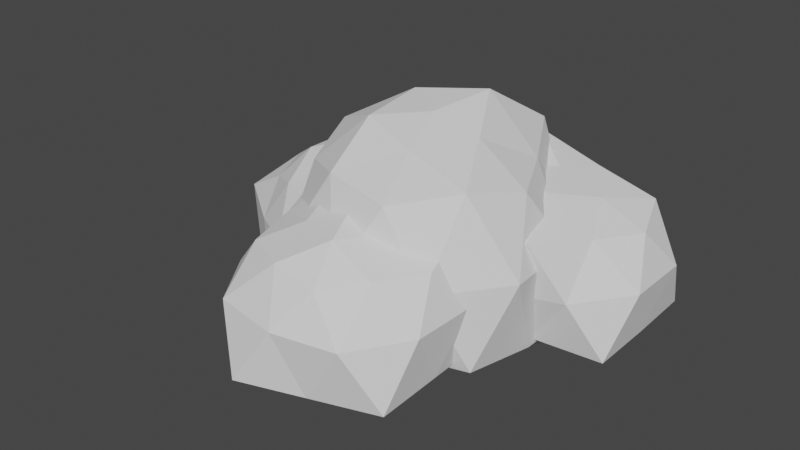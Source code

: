 # Source: Bush1.blend  (saved by Blender 2.93.21; exported with 4.5.12 LTS)
import bpy
from mathutils import Matrix  # noqa: F401  (used for matrix-valued properties, if any)

bpy.ops.wm.read_factory_settings(use_empty=True)
scene = bpy.context.scene
scene.name = 'Scene'

# ---- collections
col_collection = bpy.data.collections.new('Collection'); scene.collection.children.link(col_collection)

# ---- world
world_world = bpy.data.worlds.new('World'); scene.world = world_world
world_world.use_nodes = True; world_world.node_tree.nodes.clear()
_N = world_world.node_tree.nodes; _L = world_world.node_tree.links
n0 = _N.new('ShaderNodeOutputWorld'); n0.name = 'World Output'; n0.location = (300, 300)
n1 = _N.new('ShaderNodeBackground'); n1.name = 'Background'; n1.location = (10, 300)
n1.inputs[0].default_value = (0.05088, 0.05088, 0.05088, 1.0)
_L.new(n1.outputs[0], n0.inputs[0])
n0.is_active_output = True
world_world.color = (0.05088, 0.05088, 0.05088)
world_world.use_sun_shadow = False
world_world.sun_shadow_jitter_overblur = 0.0

# ---- meshes
me_icosphere_004 = bpy.data.meshes.new('Icosphere.004')
me_icosphere_004.from_pydata([(-0.001356, 0.0008803, -0.5905), (0.6618, -0.4807, -0.408), (-0.2176, -0.667, -0.3505), (-0.8197, -0.00198, -0.4116), (-0.2728, 0.8411, -0.4423), (0.7236, 0.5257, -0.4472), (0.225, -0.6938, 0.3535), (-0.5406, -0.3988, 0.3205), (-0.5535, 0.3977, 0.3363), (0.2523, 0.77, 0.4026), (0.6512, -0.001192, 0.319), (0.0007208, 0.004281, 0.5614), (-0.1258, -0.3519, -0.5788), (0.298, -0.209, -0.5253), (0.2059, -0.617, -0.4004), (0.7236, 0.0, -0.4472), (0.3127, 0.2286, -0.5303), (-0.3755, -0.003776, -0.5527), (-0.5854, -0.4253, -0.4472), (-0.1101, 0.3631, -0.5472), (-0.5224, 0.3864, -0.4075), (0.2236, 0.6882, -0.4472), (0.809, -0.2629, 0.0), (0.7763, 0.2522, -3.658e-07), (0.0, -0.8506, 0.0), (0.4958, -0.682, 0.0001234), (-0.809, -0.2629, 0.0), (-0.4997, -0.6877, -2.976e-09), (-0.4559, 0.6372, -0.00251), (-0.7291, 0.2356, 0.001077), (0.5, 0.6882, 0.0), (0.0, 0.8506, 0.0), (0.536, -0.3957, 0.4012), (-0.1986, -0.63, 0.3911), (-0.6624, -0.005103, 0.4033), (-0.192, 0.6121, 0.387), (0.4769, 0.3648, 0.3456), (0.1059, -0.3273, 0.4801), (0.3329, -0.005761, 0.506), (-0.2787, -0.218, 0.541), (-0.2946, 0.2096, 0.5723), (0.1249, 0.3712, 0.6087)], [], [(0, 13, 12), (1, 13, 15), (0, 12, 17), (0, 17, 19), (0, 19, 16), (1, 15, 22), (2, 14, 24), (3, 18, 26), (4, 20, 28), (5, 21, 30), (1, 22, 25), (2, 24, 27), (3, 26, 29), (4, 28, 31), (5, 30, 23), (6, 32, 37), (7, 33, 39), (8, 34, 40), (9, 35, 41), (10, 36, 38), (38, 41, 11), (38, 36, 41), (36, 9, 41), (41, 40, 11), (41, 35, 40), (35, 8, 40), (40, 39, 11), (40, 34, 39), (34, 7, 39), (39, 37, 11), (39, 33, 37), (33, 6, 37), (37, 38, 11), (37, 32, 38), (32, 10, 38), (23, 36, 10), (23, 30, 36), (30, 9, 36), (31, 35, 9), (31, 28, 35), (28, 8, 35), (29, 34, 8), (29, 26, 34), (26, 7, 34), (27, 33, 7), (27, 24, 33), (24, 6, 33), (25, 32, 6), (25, 22, 32), (22, 10, 32), (30, 31, 9), (30, 21, 31), (21, 4, 31), (28, 29, 8), (28, 20, 29), (20, 3, 29), (26, 27, 7), (26, 18, 27), (18, 2, 27), (24, 25, 6), (24, 14, 25), (14, 1, 25), (22, 23, 10), (22, 15, 23), (15, 5, 23), (16, 21, 5), (16, 19, 21), (19, 4, 21), (19, 20, 4), (19, 17, 20), (17, 3, 20), (17, 18, 3), (17, 12, 18), (12, 2, 18), (15, 16, 5), (15, 13, 16), (13, 0, 16), (12, 14, 2), (12, 13, 14), (13, 1, 14)])
_uv = me_icosphere_004.uv_layers.new(name='UVMap')
_uv.uv.foreach_set('vector', [0.1818, 0.0, 0.2273, 0.07873, 0.1364, 0.07873, 0.2727, 0.1575, 0.3182, 0.07873, 0.3636, 0.1575, 0.9091, 0.0, 0.9545, 0.07873, 0.8636, 0.07873, 0.7273, 0.0, 0.7727, 0.07873, 0.6818, 0.07873, 0.5455, 0.0, 0.5909, 0.07873, 0.5, 0.07873, 0.2727, 0.1575, 0.3636, 0.1575, 0.3182, 0.2362, 0.09091, 0.1575, 0.1818, 0.1575, 0.1364, 0.2362, 0.8182, 0.1575, 0.9091, 0.1575, 0.8636, 0.2362, 0.6364, 0.1575, 0.7273, 0.1575, 0.6818, 0.2362, 0.4545, 0.1575, 0.5455, 0.1575, 0.5, 0.2362, 0.2727, 0.1575, 0.3182, 0.2362, 0.2273, 0.2362, 0.09091, 0.1575, 0.1364, 0.2362, 0.04546, 0.2362, 0.8182, 0.1575, 0.8636, 0.2362, 0.7727, 0.2362, 0.6364, 0.1575, 0.6818, 0.2362, 0.5909, 0.2362, 0.4545, 0.1575, 0.5, 0.2362, 0.4091, 0.2362, 0.1818, 0.3149, 0.2727, 0.3149, 0.2273, 0.3937, 0.0, 0.3149, 0.09091, 0.3149, 0.04546, 0.3937, 0.7273, 0.3149, 0.8182, 0.3149, 0.7727, 0.3937, 0.5455, 0.3149, 0.6364, 0.3149, 0.5909, 0.3937, 0.3636, 0.3149, 0.4545, 0.3149, 0.4091, 0.3937, 0.4091, 0.3937, 0.5, 0.3937, 0.4545, 0.4724, 0.4091, 0.3937, 0.4545, 0.3149, 0.5, 0.3937, 0.4545, 0.3149, 0.5455, 0.3149, 0.5, 0.3937, 0.5909, 0.3937, 0.6818, 0.3937, 0.6364, 0.4724, 0.5909, 0.3937, 0.6364, 0.3149, 0.6818, 0.3937, 0.6364, 0.3149, 0.7273, 0.3149, 0.6818, 0.3937, 0.7727, 0.3937, 0.8636, 0.3937, 0.8182, 0.4724, 0.7727, 0.3937, 0.8182, 0.3149, 0.8636, 0.3937, 0.8182, 0.3149, 0.9091, 0.3149, 0.8636, 0.3937, 0.04546, 0.3937, 0.1364, 0.3937, 0.09091, 0.4724, 0.04546, 0.3937, 0.09091, 0.3149, 0.1364, 0.3937, 0.09091, 0.3149, 0.1818, 0.3149, 0.1364, 0.3937, 0.2273, 0.3937, 0.3182, 0.3937, 0.2727, 0.4724, 0.2273, 0.3937, 0.2727, 0.3149, 0.3182, 0.3937, 0.2727, 0.3149, 0.3636, 0.3149, 0.3182, 0.3937, 0.4091, 0.2362, 0.4545, 0.3149, 0.3636, 0.3149, 0.4091, 0.2362, 0.5, 0.2362, 0.4545, 0.3149, 0.5, 0.2362, 0.5455, 0.3149, 0.4545, 0.3149, 0.5909, 0.2362, 0.6364, 0.3149, 0.5455, 0.3149, 0.5909, 0.2362, 0.6818, 0.2362, 0.6364, 0.3149, 0.6818, 0.2362, 0.7273, 0.3149, 0.6364, 0.3149, 0.7727, 0.2362, 0.8182, 0.3149, 0.7273, 0.3149, 0.7727, 0.2362, 0.8636, 0.2362, 0.8182, 0.3149, 0.8636, 0.2362, 0.9091, 0.3149, 0.8182, 0.3149, 0.04546, 0.2362, 0.09091, 0.3149, 0.0, 0.3149, 0.04546, 0.2362, 0.1364, 0.2362, 0.09091, 0.3149, 0.1364, 0.2362, 0.1818, 0.3149, 0.09091, 0.3149, 0.2273, 0.2362, 0.2727, 0.3149, 0.1818, 0.3149, 0.2273, 0.2362, 0.3182, 0.2362, 0.2727, 0.3149, 0.3182, 0.2362, 0.3636, 0.3149, 0.2727, 0.3149, 0.5, 0.2362, 0.5909, 0.2362, 0.5455, 0.3149, 0.5, 0.2362, 0.5455, 0.1575, 0.5909, 0.2362, 0.5455, 0.1575, 0.6364, 0.1575, 0.5909, 0.2362, 0.6818, 0.2362, 0.7727, 0.2362, 0.7273, 0.3149, 0.6818, 0.2362, 0.7273, 0.1575, 0.7727, 0.2362, 0.7273, 0.1575, 0.8182, 0.1575, 0.7727, 0.2362, 0.8636, 0.2362, 0.9545, 0.2362, 0.9091, 0.3149, 0.8636, 0.2362, 0.9091, 0.1575, 0.9545, 0.2362, 0.9091, 0.1575, 1.0, 0.1575, 0.9545, 0.2362, 0.1364, 0.2362, 0.2273, 0.2362, 0.1818, 0.3149, 0.1364, 0.2362, 0.1818, 0.1575, 0.2273, 0.2362, 0.1818, 0.1575, 0.2727, 0.1575, 0.2273, 0.2362, 0.3182, 0.2362, 0.4091, 0.2362, 0.3636, 0.3149, 0.3182, 0.2362, 0.3636, 0.1575, 0.4091, 0.2362, 0.3636, 0.1575, 0.4545, 0.1575, 0.4091, 0.2362, 0.5, 0.07873, 0.5455, 0.1575, 0.4545, 0.1575, 0.5, 0.07873, 0.5909, 0.07873, 0.5455, 0.1575, 0.5909, 0.07873, 0.6364, 0.1575, 0.5455, 0.1575, 0.6818, 0.07873, 0.7273, 0.1575, 0.6364, 0.1575, 0.6818, 0.07873, 0.7727, 0.07873, 0.7273, 0.1575, 0.7727, 0.07873, 0.8182, 0.1575, 0.7273, 0.1575, 0.8636, 0.07873, 0.9091, 0.1575, 0.8182, 0.1575, 0.8636, 0.07873, 0.9545, 0.07873, 0.9091, 0.1575, 0.9545, 0.07873, 1.0, 0.1575, 0.9091, 0.1575, 0.3636, 0.1575, 0.4091, 0.07873, 0.4545, 0.1575, 0.3636, 0.1575, 0.3182, 0.07873, 0.4091, 0.07873, 0.3182, 0.07873, 0.3636, 0.0, 0.4091, 0.07873, 0.1364, 0.07873, 0.1818, 0.1575, 0.09091, 0.1575, 0.1364, 0.07873, 0.2273, 0.07873, 0.1818, 0.1575, 0.2273, 0.07873, 0.2727, 0.1575, 0.1818, 0.1575])
me_icosphere_004.use_remesh_fix_poles = True
me_icosphere_004.use_remesh_preserve_attributes = False
me_icosphere_004.update()
me_icosphere_005 = bpy.data.meshes.new('Icosphere.005')
me_icosphere_005.from_pydata([(0.01117, 0.007625, -0.6079), (0.7236, -0.5257, -0.4472), (-0.2227, -0.701, -0.3867), (-0.7543, -0.002249, -0.3776), (-0.2481, 0.7698, -0.4161), (0.689, 0.5006, -0.4243), (0.2159, -0.6146, 0.3199), (-0.4412, -0.3293, 0.2059), (-0.4578, 0.3448, 0.2262), (0.2408, 0.7126, 0.3653), (0.8889, 0.0001625, 0.4435), (0.03871, 0.01219, 0.5296), (-0.1021, -0.3375, -0.4938), (0.3194, -0.2262, -0.5323), (0.2206, -0.6777, -0.4413), (0.7236, 0.0, -0.4472), (0.3125, 0.2113, -0.544), (-0.3531, 0.003928, -0.5056), (-0.5854, -0.4253, -0.4472), (-0.1114, 0.3697, -0.5655), (-0.5612, 0.4052, -0.4346), (0.198, 0.5737, -0.3605), (0.8042, -0.2611, -0.0002883), (0.809, 0.2629, 0.0), (0.005123, -0.7986, -0.01472), (0.5, -0.6882, 0.0), (-0.809, -0.2629, 0.0), (-0.3938, -0.5588, -0.05635), (-0.3921, 0.5428, -0.05107), (-0.8016, 0.2596, -0.002536), (0.5, 0.6882, 0.0), (0.001287, 0.7251, -0.01432), (0.497, -0.315, 0.3048), (-0.1524, -0.5153, 0.2947), (-0.5232, -0.01295, 0.2679), (-0.1778, 0.5839, 0.3536), (0.5496, 0.3927, 0.4101), (0.1375, -0.2849, 0.4662), (0.3808, 0.02174, 0.4767), (-0.2298, -0.183, 0.4567), (-0.2287, 0.1849, 0.4517), (0.1321, 0.353, 0.5401)], [], [(0, 13, 12), (1, 13, 15), (0, 12, 17), (0, 17, 19), (0, 19, 16), (1, 15, 22), (2, 14, 24), (3, 18, 26), (4, 20, 28), (5, 21, 30), (1, 22, 25), (2, 24, 27), (3, 26, 29), (4, 28, 31), (5, 30, 23), (6, 32, 37), (7, 33, 39), (8, 34, 40), (9, 35, 41), (10, 36, 38), (38, 41, 11), (38, 36, 41), (36, 9, 41), (41, 40, 11), (41, 35, 40), (35, 8, 40), (40, 39, 11), (40, 34, 39), (34, 7, 39), (39, 37, 11), (39, 33, 37), (33, 6, 37), (37, 38, 11), (37, 32, 38), (32, 10, 38), (23, 36, 10), (23, 30, 36), (30, 9, 36), (31, 35, 9), (31, 28, 35), (28, 8, 35), (29, 34, 8), (29, 26, 34), (26, 7, 34), (27, 33, 7), (27, 24, 33), (24, 6, 33), (25, 32, 6), (25, 22, 32), (22, 10, 32), (30, 31, 9), (30, 21, 31), (21, 4, 31), (28, 29, 8), (28, 20, 29), (20, 3, 29), (26, 27, 7), (26, 18, 27), (18, 2, 27), (24, 25, 6), (24, 14, 25), (14, 1, 25), (22, 23, 10), (22, 15, 23), (15, 5, 23), (16, 21, 5), (16, 19, 21), (19, 4, 21), (19, 20, 4), (19, 17, 20), (17, 3, 20), (17, 18, 3), (17, 12, 18), (12, 2, 18), (15, 16, 5), (15, 13, 16), (13, 0, 16), (12, 14, 2), (12, 13, 14), (13, 1, 14)])
_uv = me_icosphere_005.uv_layers.new(name='UVMap')
_uv.uv.foreach_set('vector', [0.1818, 0.0, 0.2273, 0.07873, 0.1364, 0.07873, 0.2727, 0.1575, 0.3182, 0.07873, 0.3636, 0.1575, 0.9091, 0.0, 0.9545, 0.07873, 0.8636, 0.07873, 0.7273, 0.0, 0.7727, 0.07873, 0.6818, 0.07873, 0.5455, 0.0, 0.5909, 0.07873, 0.5, 0.07873, 0.2727, 0.1575, 0.3636, 0.1575, 0.3182, 0.2362, 0.09091, 0.1575, 0.1818, 0.1575, 0.1364, 0.2362, 0.8182, 0.1575, 0.9091, 0.1575, 0.8636, 0.2362, 0.6364, 0.1575, 0.7273, 0.1575, 0.6818, 0.2362, 0.4545, 0.1575, 0.5455, 0.1575, 0.5, 0.2362, 0.2727, 0.1575, 0.3182, 0.2362, 0.2273, 0.2362, 0.09091, 0.1575, 0.1364, 0.2362, 0.04546, 0.2362, 0.8182, 0.1575, 0.8636, 0.2362, 0.7727, 0.2362, 0.6364, 0.1575, 0.6818, 0.2362, 0.5909, 0.2362, 0.4545, 0.1575, 0.5, 0.2362, 0.4091, 0.2362, 0.1818, 0.3149, 0.2727, 0.3149, 0.2273, 0.3937, 0.0, 0.3149, 0.09091, 0.3149, 0.04546, 0.3937, 0.7273, 0.3149, 0.8182, 0.3149, 0.7727, 0.3937, 0.5455, 0.3149, 0.6364, 0.3149, 0.5909, 0.3937, 0.3636, 0.3149, 0.4545, 0.3149, 0.4091, 0.3937, 0.4091, 0.3937, 0.5, 0.3937, 0.4545, 0.4724, 0.4091, 0.3937, 0.4545, 0.3149, 0.5, 0.3937, 0.4545, 0.3149, 0.5455, 0.3149, 0.5, 0.3937, 0.5909, 0.3937, 0.6818, 0.3937, 0.6364, 0.4724, 0.5909, 0.3937, 0.6364, 0.3149, 0.6818, 0.3937, 0.6364, 0.3149, 0.7273, 0.3149, 0.6818, 0.3937, 0.7727, 0.3937, 0.8636, 0.3937, 0.8182, 0.4724, 0.7727, 0.3937, 0.8182, 0.3149, 0.8636, 0.3937, 0.8182, 0.3149, 0.9091, 0.3149, 0.8636, 0.3937, 0.04546, 0.3937, 0.1364, 0.3937, 0.09091, 0.4724, 0.04546, 0.3937, 0.09091, 0.3149, 0.1364, 0.3937, 0.09091, 0.3149, 0.1818, 0.3149, 0.1364, 0.3937, 0.2273, 0.3937, 0.3182, 0.3937, 0.2727, 0.4724, 0.2273, 0.3937, 0.2727, 0.3149, 0.3182, 0.3937, 0.2727, 0.3149, 0.3636, 0.3149, 0.3182, 0.3937, 0.4091, 0.2362, 0.4545, 0.3149, 0.3636, 0.3149, 0.4091, 0.2362, 0.5, 0.2362, 0.4545, 0.3149, 0.5, 0.2362, 0.5455, 0.3149, 0.4545, 0.3149, 0.5909, 0.2362, 0.6364, 0.3149, 0.5455, 0.3149, 0.5909, 0.2362, 0.6818, 0.2362, 0.6364, 0.3149, 0.6818, 0.2362, 0.7273, 0.3149, 0.6364, 0.3149, 0.7727, 0.2362, 0.8182, 0.3149, 0.7273, 0.3149, 0.7727, 0.2362, 0.8636, 0.2362, 0.8182, 0.3149, 0.8636, 0.2362, 0.9091, 0.3149, 0.8182, 0.3149, 0.04546, 0.2362, 0.09091, 0.3149, 0.0, 0.3149, 0.04546, 0.2362, 0.1364, 0.2362, 0.09091, 0.3149, 0.1364, 0.2362, 0.1818, 0.3149, 0.09091, 0.3149, 0.2273, 0.2362, 0.2727, 0.3149, 0.1818, 0.3149, 0.2273, 0.2362, 0.3182, 0.2362, 0.2727, 0.3149, 0.3182, 0.2362, 0.3636, 0.3149, 0.2727, 0.3149, 0.5, 0.2362, 0.5909, 0.2362, 0.5455, 0.3149, 0.5, 0.2362, 0.5455, 0.1575, 0.5909, 0.2362, 0.5455, 0.1575, 0.6364, 0.1575, 0.5909, 0.2362, 0.6818, 0.2362, 0.7727, 0.2362, 0.7273, 0.3149, 0.6818, 0.2362, 0.7273, 0.1575, 0.7727, 0.2362, 0.7273, 0.1575, 0.8182, 0.1575, 0.7727, 0.2362, 0.8636, 0.2362, 0.9545, 0.2362, 0.9091, 0.3149, 0.8636, 0.2362, 0.9091, 0.1575, 0.9545, 0.2362, 0.9091, 0.1575, 1.0, 0.1575, 0.9545, 0.2362, 0.1364, 0.2362, 0.2273, 0.2362, 0.1818, 0.3149, 0.1364, 0.2362, 0.1818, 0.1575, 0.2273, 0.2362, 0.1818, 0.1575, 0.2727, 0.1575, 0.2273, 0.2362, 0.3182, 0.2362, 0.4091, 0.2362, 0.3636, 0.3149, 0.3182, 0.2362, 0.3636, 0.1575, 0.4091, 0.2362, 0.3636, 0.1575, 0.4545, 0.1575, 0.4091, 0.2362, 0.5, 0.07873, 0.5455, 0.1575, 0.4545, 0.1575, 0.5, 0.07873, 0.5909, 0.07873, 0.5455, 0.1575, 0.5909, 0.07873, 0.6364, 0.1575, 0.5455, 0.1575, 0.6818, 0.07873, 0.7273, 0.1575, 0.6364, 0.1575, 0.6818, 0.07873, 0.7727, 0.07873, 0.7273, 0.1575, 0.7727, 0.07873, 0.8182, 0.1575, 0.7273, 0.1575, 0.8636, 0.07873, 0.9091, 0.1575, 0.8182, 0.1575, 0.8636, 0.07873, 0.9545, 0.07873, 0.9091, 0.1575, 0.9545, 0.07873, 1.0, 0.1575, 0.9091, 0.1575, 0.3636, 0.1575, 0.4091, 0.07873, 0.4545, 0.1575, 0.3636, 0.1575, 0.3182, 0.07873, 0.4091, 0.07873, 0.3182, 0.07873, 0.3636, 0.0, 0.4091, 0.07873, 0.1364, 0.07873, 0.1818, 0.1575, 0.09091, 0.1575, 0.1364, 0.07873, 0.2273, 0.07873, 0.1818, 0.1575, 0.2273, 0.07873, 0.2727, 0.1575, 0.1818, 0.1575])
me_icosphere_005.use_remesh_fix_poles = True
me_icosphere_005.use_remesh_preserve_attributes = False
me_icosphere_005.update()
me_icosphere_007 = bpy.data.meshes.new('Icosphere.007')
me_icosphere_007.from_pydata([(-0.01597, 0.003398, -0.6744), (0.7236, -0.5257, -0.4472), (-0.2764, -0.8506, -0.4472), (-0.8944, 0.0, -0.4472), (-0.2153, 0.6308, -0.3477), (0.7148, 0.5191, -0.442), (0.2734, -0.8422, 0.442), (-0.7236, -0.5257, 0.4472), (-0.5808, 0.3961, 0.3458), (0.1982, 0.6069, 0.3017), (0.6791, -0.01121, 0.3212), (-0.01868, -0.01943, 0.6193), (-0.1382, -0.4253, -0.7236), (0.3138, -0.2225, -0.5824), (0.2027, -0.6331, -0.4016), (0.7236, 0.0, -0.4472), (0.3248, 0.2438, -0.6145), (-0.4472, 0.0, -0.7236), (-0.5854, -0.4253, -0.4472), (-0.1366, 0.42, -0.7168), (-0.5854, 0.4253, -0.4472), (0.2204, 0.6777, -0.4425), (0.809, -0.2629, 0.0), (0.8073, 0.2623, -3.184e-05), (-4.236e-05, -0.8456, -4.163e-06), (0.5, -0.6882, 0.0), (-0.809, -0.2629, 0.0), (-0.5, -0.6882, 0.0), (-0.4837, 0.6506, -0.000848), (-0.809, 0.2629, 0.0), (0.4767, 0.6497, -0.007141), (-0.01231, 0.7172, -0.02864), (0.49, -0.3884, 0.3585), (-0.2116, -0.6526, 0.4185), (-0.7236, 0.0, 0.4472), (-0.2129, 0.5196, 0.3365), (0.5406, 0.3724, 0.3963), (0.1123, -0.3888, 0.5905), (0.326, -0.02407, 0.4865), (-0.3251, -0.2359, 0.6072), (-0.3618, 0.2629, 0.7236), (0.1075, 0.3101, 0.5495)], [], [(0, 13, 12), (1, 13, 15), (0, 12, 17), (0, 17, 19), (0, 19, 16), (1, 15, 22), (2, 14, 24), (3, 18, 26), (4, 20, 28), (5, 21, 30), (1, 22, 25), (2, 24, 27), (3, 26, 29), (4, 28, 31), (5, 30, 23), (6, 32, 37), (7, 33, 39), (8, 34, 40), (9, 35, 41), (10, 36, 38), (38, 41, 11), (38, 36, 41), (36, 9, 41), (41, 40, 11), (41, 35, 40), (35, 8, 40), (40, 39, 11), (40, 34, 39), (34, 7, 39), (39, 37, 11), (39, 33, 37), (33, 6, 37), (37, 38, 11), (37, 32, 38), (32, 10, 38), (23, 36, 10), (23, 30, 36), (30, 9, 36), (31, 35, 9), (31, 28, 35), (28, 8, 35), (29, 34, 8), (29, 26, 34), (26, 7, 34), (27, 33, 7), (27, 24, 33), (24, 6, 33), (25, 32, 6), (25, 22, 32), (22, 10, 32), (30, 31, 9), (30, 21, 31), (21, 4, 31), (28, 29, 8), (28, 20, 29), (20, 3, 29), (26, 27, 7), (26, 18, 27), (18, 2, 27), (24, 25, 6), (24, 14, 25), (14, 1, 25), (22, 23, 10), (22, 15, 23), (15, 5, 23), (16, 21, 5), (16, 19, 21), (19, 4, 21), (19, 20, 4), (19, 17, 20), (17, 3, 20), (17, 18, 3), (17, 12, 18), (12, 2, 18), (15, 16, 5), (15, 13, 16), (13, 0, 16), (12, 14, 2), (12, 13, 14), (13, 1, 14)])
_uv = me_icosphere_007.uv_layers.new(name='UVMap')
_uv.uv.foreach_set('vector', [0.1818, 0.0, 0.2273, 0.07873, 0.1364, 0.07873, 0.2727, 0.1575, 0.3182, 0.07873, 0.3636, 0.1575, 0.9091, 0.0, 0.9545, 0.07873, 0.8636, 0.07873, 0.7273, 0.0, 0.7727, 0.07873, 0.6818, 0.07873, 0.5455, 0.0, 0.5909, 0.07873, 0.5, 0.07873, 0.2727, 0.1575, 0.3636, 0.1575, 0.3182, 0.2362, 0.09091, 0.1575, 0.1818, 0.1575, 0.1364, 0.2362, 0.8182, 0.1575, 0.9091, 0.1575, 0.8636, 0.2362, 0.6364, 0.1575, 0.7273, 0.1575, 0.6818, 0.2362, 0.4545, 0.1575, 0.5455, 0.1575, 0.5, 0.2362, 0.2727, 0.1575, 0.3182, 0.2362, 0.2273, 0.2362, 0.09091, 0.1575, 0.1364, 0.2362, 0.04546, 0.2362, 0.8182, 0.1575, 0.8636, 0.2362, 0.7727, 0.2362, 0.6364, 0.1575, 0.6818, 0.2362, 0.5909, 0.2362, 0.4545, 0.1575, 0.5, 0.2362, 0.4091, 0.2362, 0.1818, 0.3149, 0.2727, 0.3149, 0.2273, 0.3937, 0.0, 0.3149, 0.09091, 0.3149, 0.04546, 0.3937, 0.7273, 0.3149, 0.8182, 0.3149, 0.7727, 0.3937, 0.5455, 0.3149, 0.6364, 0.3149, 0.5909, 0.3937, 0.3636, 0.3149, 0.4545, 0.3149, 0.4091, 0.3937, 0.4091, 0.3937, 0.5, 0.3937, 0.4545, 0.4724, 0.4091, 0.3937, 0.4545, 0.3149, 0.5, 0.3937, 0.4545, 0.3149, 0.5455, 0.3149, 0.5, 0.3937, 0.5909, 0.3937, 0.6818, 0.3937, 0.6364, 0.4724, 0.5909, 0.3937, 0.6364, 0.3149, 0.6818, 0.3937, 0.6364, 0.3149, 0.7273, 0.3149, 0.6818, 0.3937, 0.7727, 0.3937, 0.8636, 0.3937, 0.8182, 0.4724, 0.7727, 0.3937, 0.8182, 0.3149, 0.8636, 0.3937, 0.8182, 0.3149, 0.9091, 0.3149, 0.8636, 0.3937, 0.04546, 0.3937, 0.1364, 0.3937, 0.09091, 0.4724, 0.04546, 0.3937, 0.09091, 0.3149, 0.1364, 0.3937, 0.09091, 0.3149, 0.1818, 0.3149, 0.1364, 0.3937, 0.2273, 0.3937, 0.3182, 0.3937, 0.2727, 0.4724, 0.2273, 0.3937, 0.2727, 0.3149, 0.3182, 0.3937, 0.2727, 0.3149, 0.3636, 0.3149, 0.3182, 0.3937, 0.4091, 0.2362, 0.4545, 0.3149, 0.3636, 0.3149, 0.4091, 0.2362, 0.5, 0.2362, 0.4545, 0.3149, 0.5, 0.2362, 0.5455, 0.3149, 0.4545, 0.3149, 0.5909, 0.2362, 0.6364, 0.3149, 0.5455, 0.3149, 0.5909, 0.2362, 0.6818, 0.2362, 0.6364, 0.3149, 0.6818, 0.2362, 0.7273, 0.3149, 0.6364, 0.3149, 0.7727, 0.2362, 0.8182, 0.3149, 0.7273, 0.3149, 0.7727, 0.2362, 0.8636, 0.2362, 0.8182, 0.3149, 0.8636, 0.2362, 0.9091, 0.3149, 0.8182, 0.3149, 0.04546, 0.2362, 0.09091, 0.3149, 0.0, 0.3149, 0.04546, 0.2362, 0.1364, 0.2362, 0.09091, 0.3149, 0.1364, 0.2362, 0.1818, 0.3149, 0.09091, 0.3149, 0.2273, 0.2362, 0.2727, 0.3149, 0.1818, 0.3149, 0.2273, 0.2362, 0.3182, 0.2362, 0.2727, 0.3149, 0.3182, 0.2362, 0.3636, 0.3149, 0.2727, 0.3149, 0.5, 0.2362, 0.5909, 0.2362, 0.5455, 0.3149, 0.5, 0.2362, 0.5455, 0.1575, 0.5909, 0.2362, 0.5455, 0.1575, 0.6364, 0.1575, 0.5909, 0.2362, 0.6818, 0.2362, 0.7727, 0.2362, 0.7273, 0.3149, 0.6818, 0.2362, 0.7273, 0.1575, 0.7727, 0.2362, 0.7273, 0.1575, 0.8182, 0.1575, 0.7727, 0.2362, 0.8636, 0.2362, 0.9545, 0.2362, 0.9091, 0.3149, 0.8636, 0.2362, 0.9091, 0.1575, 0.9545, 0.2362, 0.9091, 0.1575, 1.0, 0.1575, 0.9545, 0.2362, 0.1364, 0.2362, 0.2273, 0.2362, 0.1818, 0.3149, 0.1364, 0.2362, 0.1818, 0.1575, 0.2273, 0.2362, 0.1818, 0.1575, 0.2727, 0.1575, 0.2273, 0.2362, 0.3182, 0.2362, 0.4091, 0.2362, 0.3636, 0.3149, 0.3182, 0.2362, 0.3636, 0.1575, 0.4091, 0.2362, 0.3636, 0.1575, 0.4545, 0.1575, 0.4091, 0.2362, 0.5, 0.07873, 0.5455, 0.1575, 0.4545, 0.1575, 0.5, 0.07873, 0.5909, 0.07873, 0.5455, 0.1575, 0.5909, 0.07873, 0.6364, 0.1575, 0.5455, 0.1575, 0.6818, 0.07873, 0.7273, 0.1575, 0.6364, 0.1575, 0.6818, 0.07873, 0.7727, 0.07873, 0.7273, 0.1575, 0.7727, 0.07873, 0.8182, 0.1575, 0.7273, 0.1575, 0.8636, 0.07873, 0.9091, 0.1575, 0.8182, 0.1575, 0.8636, 0.07873, 0.9545, 0.07873, 0.9091, 0.1575, 0.9545, 0.07873, 1.0, 0.1575, 0.9091, 0.1575, 0.3636, 0.1575, 0.4091, 0.07873, 0.4545, 0.1575, 0.3636, 0.1575, 0.3182, 0.07873, 0.4091, 0.07873, 0.3182, 0.07873, 0.3636, 0.0, 0.4091, 0.07873, 0.1364, 0.07873, 0.1818, 0.1575, 0.09091, 0.1575, 0.1364, 0.07873, 0.2273, 0.07873, 0.1818, 0.1575, 0.2273, 0.07873, 0.2727, 0.1575, 0.1818, 0.1575])
me_icosphere_007.use_remesh_fix_poles = True
me_icosphere_007.use_remesh_preserve_attributes = False
me_icosphere_007.update()
me_icosphere_008 = bpy.data.meshes.new('Icosphere.008')
me_icosphere_008.from_pydata([(-0.001256, 0.009053, -0.7503), (0.7236, -0.5257, -0.4472), (-0.2764, -0.8506, -0.4472), (-0.8944, 0.0, -0.4472), (-0.2764, 0.8506, -0.4472), (0.7021, 0.5103, -0.434), (0.1892, -0.5515, 0.252), (-0.5115, -0.3598, 0.2942), (-0.7236, 0.5257, 0.4472), (0.276, 0.8496, 0.4466), (0.6525, 0.01858, 0.3017), (-0.008393, 0.03625, 0.5516), (-0.124, -0.3718, -0.6006), (0.3165, -0.2208, -0.5807), (0.2236, -0.6882, -0.4472), (0.7124, 0.0002865, -0.4408), (0.3618, 0.2629, -0.7236), (-0.4274, 0.003091, -0.6754), (-0.5854, -0.4253, -0.4472), (-0.1382, 0.4253, -0.7236), (-0.5854, 0.4253, -0.4472), (0.2236, 0.6882, -0.4472), (0.7729, -0.2478, -0.005324), (0.7913, 0.258, -0.0001257), (0.006197, -0.7715, -0.01135), (0.5, -0.6882, 0.0), (-0.7938, -0.2564, -0.002943), (-0.4984, -0.6862, -0.0006356), (-0.5, 0.6882, 0.0), (-0.809, 0.2629, 0.0), (0.5, 0.6882, 0.0), (0.0, 0.8506, 0.0), (0.4523, -0.3156, 0.3048), (-0.1673, -0.5246, 0.3107), (-0.6002, 0.03601, 0.3257), (-0.2151, 0.6629, 0.4216), (0.5854, 0.4253, 0.4472), (0.09798, -0.2754, 0.4624), (0.3255, 0.03909, 0.4578), (-0.2564, -0.1423, 0.4294), (-0.3183, 0.2505, 0.5711), (0.1125, 0.3753, 0.5258)], [], [(0, 13, 12), (1, 13, 15), (0, 12, 17), (0, 17, 19), (0, 19, 16), (1, 15, 22), (2, 14, 24), (3, 18, 26), (4, 20, 28), (5, 21, 30), (1, 22, 25), (2, 24, 27), (3, 26, 29), (4, 28, 31), (5, 30, 23), (6, 32, 37), (7, 33, 39), (8, 34, 40), (9, 35, 41), (10, 36, 38), (38, 41, 11), (38, 36, 41), (36, 9, 41), (41, 40, 11), (41, 35, 40), (35, 8, 40), (40, 39, 11), (40, 34, 39), (34, 7, 39), (39, 37, 11), (39, 33, 37), (33, 6, 37), (37, 38, 11), (37, 32, 38), (32, 10, 38), (23, 36, 10), (23, 30, 36), (30, 9, 36), (31, 35, 9), (31, 28, 35), (28, 8, 35), (29, 34, 8), (29, 26, 34), (26, 7, 34), (27, 33, 7), (27, 24, 33), (24, 6, 33), (25, 32, 6), (25, 22, 32), (22, 10, 32), (30, 31, 9), (30, 21, 31), (21, 4, 31), (28, 29, 8), (28, 20, 29), (20, 3, 29), (26, 27, 7), (26, 18, 27), (18, 2, 27), (24, 25, 6), (24, 14, 25), (14, 1, 25), (22, 23, 10), (22, 15, 23), (15, 5, 23), (16, 21, 5), (16, 19, 21), (19, 4, 21), (19, 20, 4), (19, 17, 20), (17, 3, 20), (17, 18, 3), (17, 12, 18), (12, 2, 18), (15, 16, 5), (15, 13, 16), (13, 0, 16), (12, 14, 2), (12, 13, 14), (13, 1, 14)])
_uv = me_icosphere_008.uv_layers.new(name='UVMap')
_uv.uv.foreach_set('vector', [0.1818, 0.0, 0.2273, 0.07873, 0.1364, 0.07873, 0.2727, 0.1575, 0.3182, 0.07873, 0.3636, 0.1575, 0.9091, 0.0, 0.9545, 0.07873, 0.8636, 0.07873, 0.7273, 0.0, 0.7727, 0.07873, 0.6818, 0.07873, 0.5455, 0.0, 0.5909, 0.07873, 0.5, 0.07873, 0.2727, 0.1575, 0.3636, 0.1575, 0.3182, 0.2362, 0.09091, 0.1575, 0.1818, 0.1575, 0.1364, 0.2362, 0.8182, 0.1575, 0.9091, 0.1575, 0.8636, 0.2362, 0.6364, 0.1575, 0.7273, 0.1575, 0.6818, 0.2362, 0.4545, 0.1575, 0.5455, 0.1575, 0.5, 0.2362, 0.2727, 0.1575, 0.3182, 0.2362, 0.2273, 0.2362, 0.09091, 0.1575, 0.1364, 0.2362, 0.04546, 0.2362, 0.8182, 0.1575, 0.8636, 0.2362, 0.7727, 0.2362, 0.6364, 0.1575, 0.6818, 0.2362, 0.5909, 0.2362, 0.4545, 0.1575, 0.5, 0.2362, 0.4091, 0.2362, 0.1818, 0.3149, 0.2727, 0.3149, 0.2273, 0.3937, 0.0, 0.3149, 0.09091, 0.3149, 0.04546, 0.3937, 0.7273, 0.3149, 0.8182, 0.3149, 0.7727, 0.3937, 0.5455, 0.3149, 0.6364, 0.3149, 0.5909, 0.3937, 0.3636, 0.3149, 0.4545, 0.3149, 0.4091, 0.3937, 0.4091, 0.3937, 0.5, 0.3937, 0.4545, 0.4724, 0.4091, 0.3937, 0.4545, 0.3149, 0.5, 0.3937, 0.4545, 0.3149, 0.5455, 0.3149, 0.5, 0.3937, 0.5909, 0.3937, 0.6818, 0.3937, 0.6364, 0.4724, 0.5909, 0.3937, 0.6364, 0.3149, 0.6818, 0.3937, 0.6364, 0.3149, 0.7273, 0.3149, 0.6818, 0.3937, 0.7727, 0.3937, 0.8636, 0.3937, 0.8182, 0.4724, 0.7727, 0.3937, 0.8182, 0.3149, 0.8636, 0.3937, 0.8182, 0.3149, 0.9091, 0.3149, 0.8636, 0.3937, 0.04546, 0.3937, 0.1364, 0.3937, 0.09091, 0.4724, 0.04546, 0.3937, 0.09091, 0.3149, 0.1364, 0.3937, 0.09091, 0.3149, 0.1818, 0.3149, 0.1364, 0.3937, 0.2273, 0.3937, 0.3182, 0.3937, 0.2727, 0.4724, 0.2273, 0.3937, 0.2727, 0.3149, 0.3182, 0.3937, 0.2727, 0.3149, 0.3636, 0.3149, 0.3182, 0.3937, 0.4091, 0.2362, 0.4545, 0.3149, 0.3636, 0.3149, 0.4091, 0.2362, 0.5, 0.2362, 0.4545, 0.3149, 0.5, 0.2362, 0.5455, 0.3149, 0.4545, 0.3149, 0.5909, 0.2362, 0.6364, 0.3149, 0.5455, 0.3149, 0.5909, 0.2362, 0.6818, 0.2362, 0.6364, 0.3149, 0.6818, 0.2362, 0.7273, 0.3149, 0.6364, 0.3149, 0.7727, 0.2362, 0.8182, 0.3149, 0.7273, 0.3149, 0.7727, 0.2362, 0.8636, 0.2362, 0.8182, 0.3149, 0.8636, 0.2362, 0.9091, 0.3149, 0.8182, 0.3149, 0.04546, 0.2362, 0.09091, 0.3149, 0.0, 0.3149, 0.04546, 0.2362, 0.1364, 0.2362, 0.09091, 0.3149, 0.1364, 0.2362, 0.1818, 0.3149, 0.09091, 0.3149, 0.2273, 0.2362, 0.2727, 0.3149, 0.1818, 0.3149, 0.2273, 0.2362, 0.3182, 0.2362, 0.2727, 0.3149, 0.3182, 0.2362, 0.3636, 0.3149, 0.2727, 0.3149, 0.5, 0.2362, 0.5909, 0.2362, 0.5455, 0.3149, 0.5, 0.2362, 0.5455, 0.1575, 0.5909, 0.2362, 0.5455, 0.1575, 0.6364, 0.1575, 0.5909, 0.2362, 0.6818, 0.2362, 0.7727, 0.2362, 0.7273, 0.3149, 0.6818, 0.2362, 0.7273, 0.1575, 0.7727, 0.2362, 0.7273, 0.1575, 0.8182, 0.1575, 0.7727, 0.2362, 0.8636, 0.2362, 0.9545, 0.2362, 0.9091, 0.3149, 0.8636, 0.2362, 0.9091, 0.1575, 0.9545, 0.2362, 0.9091, 0.1575, 1.0, 0.1575, 0.9545, 0.2362, 0.1364, 0.2362, 0.2273, 0.2362, 0.1818, 0.3149, 0.1364, 0.2362, 0.1818, 0.1575, 0.2273, 0.2362, 0.1818, 0.1575, 0.2727, 0.1575, 0.2273, 0.2362, 0.3182, 0.2362, 0.4091, 0.2362, 0.3636, 0.3149, 0.3182, 0.2362, 0.3636, 0.1575, 0.4091, 0.2362, 0.3636, 0.1575, 0.4545, 0.1575, 0.4091, 0.2362, 0.5, 0.07873, 0.5455, 0.1575, 0.4545, 0.1575, 0.5, 0.07873, 0.5909, 0.07873, 0.5455, 0.1575, 0.5909, 0.07873, 0.6364, 0.1575, 0.5455, 0.1575, 0.6818, 0.07873, 0.7273, 0.1575, 0.6364, 0.1575, 0.6818, 0.07873, 0.7727, 0.07873, 0.7273, 0.1575, 0.7727, 0.07873, 0.8182, 0.1575, 0.7273, 0.1575, 0.8636, 0.07873, 0.9091, 0.1575, 0.8182, 0.1575, 0.8636, 0.07873, 0.9545, 0.07873, 0.9091, 0.1575, 0.9545, 0.07873, 1.0, 0.1575, 0.9091, 0.1575, 0.3636, 0.1575, 0.4091, 0.07873, 0.4545, 0.1575, 0.3636, 0.1575, 0.3182, 0.07873, 0.4091, 0.07873, 0.3182, 0.07873, 0.3636, 0.0, 0.4091, 0.07873, 0.1364, 0.07873, 0.1818, 0.1575, 0.09091, 0.1575, 0.1364, 0.07873, 0.2273, 0.07873, 0.1818, 0.1575, 0.2273, 0.07873, 0.2727, 0.1575, 0.1818, 0.1575])
me_icosphere_008.use_remesh_fix_poles = True
me_icosphere_008.use_remesh_preserve_attributes = False
me_icosphere_008.update()

# ---- objects
ob_icosphere = bpy.data.objects.new('Icosphere', me_icosphere_004)
ob_icosphere_001 = bpy.data.objects.new('Icosphere.001', me_icosphere_005)
ob_icosphere_002 = bpy.data.objects.new('Icosphere.002', me_icosphere_007)
ob_icosphere_003 = bpy.data.objects.new('Icosphere.003', me_icosphere_008)

# ---- transforms, parenting, visibility, modifiers, constraints
ob_icosphere.location = (-0.3003, -0.247, 0.0)
ob_icosphere.scale = (1.2, 1.2, 1.5)
ob_icosphere_001.location = (-1.287, 0.0, -0.2256)
ob_icosphere_002.location = (0.3314, 0.4419, -0.2333)
ob_icosphere_003.location = (-0.3246, -1.055, -0.1291)

# ---- collection membership
col_collection.objects.link(ob_icosphere)
col_collection.objects.link(ob_icosphere_001)
col_collection.objects.link(ob_icosphere_002)
col_collection.objects.link(ob_icosphere_003)

# ---- scene / render settings (as saved in the file)
scene.frame_start = 1; scene.frame_end = 250; scene.frame_set(1)
scene.render.engine = 'BLENDER_EEVEE_NEXT'
scene.cycles.use_denoising = False
scene.cycles.samples = 128
scene.cycles.sampling_pattern = 'TABULATED_SOBOL'
scene.cycles.use_adaptive_sampling = False
scene.cycles.use_light_tree = False
scene.view_settings.view_transform = 'Filmic'
bpy.context.view_layer.update()

# ---- added for rendering (the .blend has no active camera and no usable light): camera, sun
cam_auto = bpy.data.cameras.new('AutoCamera')
cam_auto.lens = 50.0
cam_auto.sensor_width = 36.0
cam_auto.clip_end = 1000.0
ob_auto_camera = bpy.data.objects.new('AutoCamera', cam_auto)
scene.collection.objects.link(ob_auto_camera)
ob_auto_camera.location = (3.99423, -5.73972, 3.55574)
ob_auto_camera.rotation_euler = (1.09748, -7.21219e-08, 0.694738)
scene.camera = ob_auto_camera
light_auto_sun = bpy.data.lights.new('AutoSun', 'SUN')
light_auto_sun.energy = 3.0
light_auto_sun.angle = 0.0523599
ob_auto_sun = bpy.data.objects.new('AutoSun', light_auto_sun)
scene.collection.objects.link(ob_auto_sun)
ob_auto_sun.rotation_euler = (0.872665, 0.174533, 0.523599)
bpy.context.view_layer.update()
